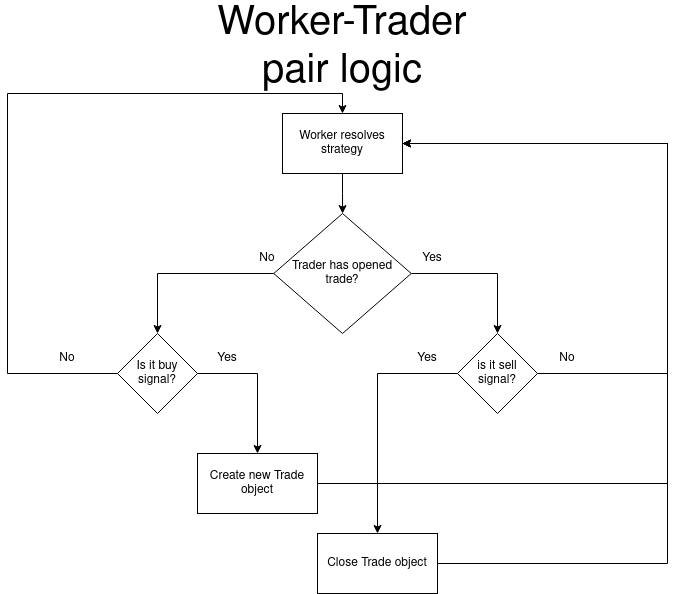

The diagram above was exported from draw.io. Its source (the exported page's mxGraphModel, read from the mxfile embedded in the PNG):
<mxGraphModel dx="782" dy="691" grid="1" gridSize="10" guides="1" tooltips="1" connect="1" arrows="1" fold="1" page="1" pageScale="1" pageWidth="850" pageHeight="1100" math="0" shadow="0">
  <root>
    <mxCell id="0" />
    <mxCell id="1" parent="0" />
    <mxCell id="g0P84Oh64kRAaSemSguz-3" style="edgeStyle=orthogonalEdgeStyle;rounded=0;orthogonalLoop=1;jettySize=auto;html=1;" parent="1" source="g0P84Oh64kRAaSemSguz-1" target="g0P84Oh64kRAaSemSguz-2" edge="1">
      <mxGeometry relative="1" as="geometry" />
    </mxCell>
    <mxCell id="g0P84Oh64kRAaSemSguz-1" value="Worker resolves strategy" style="rounded=0;whiteSpace=wrap;html=1;" parent="1" vertex="1">
      <mxGeometry x="305" y="210" width="120" height="60" as="geometry" />
    </mxCell>
    <mxCell id="g0P84Oh64kRAaSemSguz-6" style="edgeStyle=orthogonalEdgeStyle;rounded=0;orthogonalLoop=1;jettySize=auto;html=1;entryX=0.5;entryY=0;entryDx=0;entryDy=0;" parent="1" source="g0P84Oh64kRAaSemSguz-2" target="g0P84Oh64kRAaSemSguz-5" edge="1">
      <mxGeometry relative="1" as="geometry" />
    </mxCell>
    <mxCell id="g0P84Oh64kRAaSemSguz-12" style="edgeStyle=orthogonalEdgeStyle;rounded=0;orthogonalLoop=1;jettySize=auto;html=1;entryX=0.5;entryY=0;entryDx=0;entryDy=0;" parent="1" source="g0P84Oh64kRAaSemSguz-2" target="g0P84Oh64kRAaSemSguz-10" edge="1">
      <mxGeometry relative="1" as="geometry" />
    </mxCell>
    <mxCell id="g0P84Oh64kRAaSemSguz-2" value="Trader has opened trade?" style="rhombus;whiteSpace=wrap;html=1;" parent="1" vertex="1">
      <mxGeometry x="296.25" y="310" width="137.5" height="120" as="geometry" />
    </mxCell>
    <mxCell id="g0P84Oh64kRAaSemSguz-9" style="edgeStyle=orthogonalEdgeStyle;rounded=0;orthogonalLoop=1;jettySize=auto;html=1;entryX=0.5;entryY=0;entryDx=0;entryDy=0;" parent="1" source="g0P84Oh64kRAaSemSguz-5" target="g0P84Oh64kRAaSemSguz-1" edge="1">
      <mxGeometry relative="1" as="geometry">
        <Array as="points">
          <mxPoint x="30" y="470" />
          <mxPoint x="30" y="190" />
          <mxPoint x="365" y="190" />
        </Array>
      </mxGeometry>
    </mxCell>
    <mxCell id="g0P84Oh64kRAaSemSguz-15" style="edgeStyle=orthogonalEdgeStyle;rounded=0;orthogonalLoop=1;jettySize=auto;html=1;" parent="1" source="g0P84Oh64kRAaSemSguz-5" target="g0P84Oh64kRAaSemSguz-14" edge="1">
      <mxGeometry relative="1" as="geometry">
        <Array as="points">
          <mxPoint x="280" y="470" />
        </Array>
      </mxGeometry>
    </mxCell>
    <mxCell id="g0P84Oh64kRAaSemSguz-5" value="Is it buy signal?" style="rhombus;whiteSpace=wrap;html=1;" parent="1" vertex="1">
      <mxGeometry x="140" y="430" width="80" height="80" as="geometry" />
    </mxCell>
    <mxCell id="g0P84Oh64kRAaSemSguz-7" value="No" style="text;html=1;strokeColor=none;fillColor=none;align=center;verticalAlign=middle;whiteSpace=wrap;rounded=0;" parent="1" vertex="1">
      <mxGeometry x="260" y="340" width="60" height="30" as="geometry" />
    </mxCell>
    <mxCell id="g0P84Oh64kRAaSemSguz-8" value="No" style="text;html=1;strokeColor=none;fillColor=none;align=center;verticalAlign=middle;whiteSpace=wrap;rounded=0;" parent="1" vertex="1">
      <mxGeometry x="60" y="440" width="60" height="30" as="geometry" />
    </mxCell>
    <mxCell id="g0P84Oh64kRAaSemSguz-20" style="edgeStyle=orthogonalEdgeStyle;rounded=0;orthogonalLoop=1;jettySize=auto;html=1;entryX=1;entryY=0.5;entryDx=0;entryDy=0;" parent="1" source="g0P84Oh64kRAaSemSguz-10" target="g0P84Oh64kRAaSemSguz-1" edge="1">
      <mxGeometry relative="1" as="geometry">
        <Array as="points">
          <mxPoint x="690" y="470" />
          <mxPoint x="690" y="240" />
        </Array>
      </mxGeometry>
    </mxCell>
    <mxCell id="g0P84Oh64kRAaSemSguz-23" style="edgeStyle=orthogonalEdgeStyle;rounded=0;orthogonalLoop=1;jettySize=auto;html=1;entryX=0.5;entryY=0;entryDx=0;entryDy=0;" parent="1" source="g0P84Oh64kRAaSemSguz-10" target="g0P84Oh64kRAaSemSguz-22" edge="1">
      <mxGeometry relative="1" as="geometry" />
    </mxCell>
    <mxCell id="g0P84Oh64kRAaSemSguz-10" value="is it sell signal?" style="rhombus;whiteSpace=wrap;html=1;" parent="1" vertex="1">
      <mxGeometry x="480" y="430" width="80" height="80" as="geometry" />
    </mxCell>
    <mxCell id="g0P84Oh64kRAaSemSguz-13" value="Yes" style="text;html=1;strokeColor=none;fillColor=none;align=center;verticalAlign=middle;whiteSpace=wrap;rounded=0;" parent="1" vertex="1">
      <mxGeometry x="425" y="340" width="60" height="30" as="geometry" />
    </mxCell>
    <mxCell id="g0P84Oh64kRAaSemSguz-17" style="edgeStyle=orthogonalEdgeStyle;rounded=0;orthogonalLoop=1;jettySize=auto;html=1;entryX=1;entryY=0.5;entryDx=0;entryDy=0;" parent="1" source="g0P84Oh64kRAaSemSguz-14" target="g0P84Oh64kRAaSemSguz-1" edge="1">
      <mxGeometry relative="1" as="geometry">
        <Array as="points">
          <mxPoint x="690" y="580" />
          <mxPoint x="690" y="240" />
        </Array>
      </mxGeometry>
    </mxCell>
    <mxCell id="g0P84Oh64kRAaSemSguz-14" value="Create new Trade object" style="rounded=0;whiteSpace=wrap;html=1;" parent="1" vertex="1">
      <mxGeometry x="220" y="550" width="120" height="60" as="geometry" />
    </mxCell>
    <mxCell id="g0P84Oh64kRAaSemSguz-18" value="Yes" style="text;html=1;strokeColor=none;fillColor=none;align=center;verticalAlign=middle;whiteSpace=wrap;rounded=0;" parent="1" vertex="1">
      <mxGeometry x="220" y="440" width="60" height="30" as="geometry" />
    </mxCell>
    <mxCell id="g0P84Oh64kRAaSemSguz-19" value="No" style="text;html=1;strokeColor=none;fillColor=none;align=center;verticalAlign=middle;whiteSpace=wrap;rounded=0;" parent="1" vertex="1">
      <mxGeometry x="560" y="440" width="60" height="30" as="geometry" />
    </mxCell>
    <mxCell id="g0P84Oh64kRAaSemSguz-21" value="Yes" style="text;html=1;strokeColor=none;fillColor=none;align=center;verticalAlign=middle;whiteSpace=wrap;rounded=0;" parent="1" vertex="1">
      <mxGeometry x="420" y="440" width="60" height="30" as="geometry" />
    </mxCell>
    <mxCell id="g0P84Oh64kRAaSemSguz-24" style="edgeStyle=orthogonalEdgeStyle;rounded=0;orthogonalLoop=1;jettySize=auto;html=1;entryX=1;entryY=0.5;entryDx=0;entryDy=0;" parent="1" source="g0P84Oh64kRAaSemSguz-22" target="g0P84Oh64kRAaSemSguz-1" edge="1">
      <mxGeometry relative="1" as="geometry">
        <Array as="points">
          <mxPoint x="690" y="660" />
          <mxPoint x="690" y="240" />
        </Array>
      </mxGeometry>
    </mxCell>
    <mxCell id="g0P84Oh64kRAaSemSguz-22" value="Close Trade object" style="rounded=0;whiteSpace=wrap;html=1;" parent="1" vertex="1">
      <mxGeometry x="340" y="630" width="120" height="60" as="geometry" />
    </mxCell>
    <mxCell id="g0P84Oh64kRAaSemSguz-27" value="Worker-Trader pair logic" style="text;html=1;strokeColor=none;fillColor=none;align=center;verticalAlign=middle;whiteSpace=wrap;rounded=0;fontSize=40;" parent="1" vertex="1">
      <mxGeometry x="235" y="130" width="260" height="30" as="geometry" />
    </mxCell>
  </root>
</mxGraphModel>